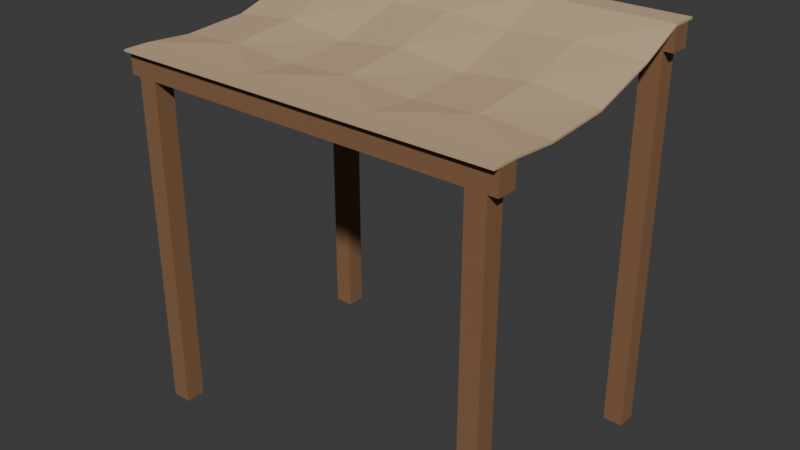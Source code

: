 # Source: source.blend  (saved by Blender 4.3.34; exported with 4.5.12 LTS)
import bpy
from mathutils import Matrix  # noqa: F401  (used for matrix-valued properties, if any)

bpy.ops.wm.read_factory_settings(use_empty=True)
scene = bpy.context.scene
scene.name = 'Scene'

# ---- collections
col_collection = bpy.data.collections.new('Collection'); scene.collection.children.link(col_collection)

# ---- materials (node trees are filled in below, after node groups)
mat_cream = bpy.data.materials.new('cream')
mat_cream.diffuse_color = (0.55, 0.4, 0.24, 1.0)
mat_honey = bpy.data.materials.new('honey')
mat_honey.diffuse_color = (0.24, 0.12, 0.055, 1.0)

# ---- material node trees
mat_cream.use_nodes = True; mat_cream.node_tree.nodes.clear()
_N = mat_cream.node_tree.nodes; _L = mat_cream.node_tree.links
n0 = _N.new('ShaderNodeBsdfPrincipled'); n0.name = 'Principled BSDF'; n0.location = (10, 300)
n0.inputs[0].default_value = (0.55, 0.4, 0.24, 1.0)
n0.inputs[2].default_value = 0.9
n1 = _N.new('ShaderNodeOutputMaterial'); n1.name = 'Material Output'; n1.location = (300, 300)
_L.new(n0.outputs[0], n1.inputs[0])
n1.is_active_output = True
mat_honey.use_nodes = True; mat_honey.node_tree.nodes.clear()
_N = mat_honey.node_tree.nodes; _L = mat_honey.node_tree.links
n0 = _N.new('ShaderNodeBsdfPrincipled'); n0.name = 'Principled BSDF'; n0.location = (10, 300)
n0.inputs[0].default_value = (0.24, 0.12, 0.055, 1.0)
n0.inputs[2].default_value = 0.9
n1 = _N.new('ShaderNodeOutputMaterial'); n1.name = 'Material Output'; n1.location = (300, 300)
_L.new(n0.outputs[0], n1.inputs[0])
n1.is_active_output = True

# ---- world
world_world = bpy.data.worlds.new('World'); scene.world = world_world
world_world.use_nodes = True; world_world.node_tree.nodes.clear()
_N = world_world.node_tree.nodes; _L = world_world.node_tree.links
n0 = _N.new('ShaderNodeOutputWorld'); n0.name = 'World Output'; n0.location = (300, 300)
n1 = _N.new('ShaderNodeBackground'); n1.name = 'Background'; n1.location = (10, 300)
n1.inputs[0].default_value = (0.05088, 0.05088, 0.05088, 1.0)
_L.new(n1.outputs[0], n0.inputs[0])
n0.is_active_output = True
world_world.color = (0.05088, 0.05088, 0.05088)
world_world.sun_shadow_jitter_overblur = 0.0

# ---- meshes
me_continuous_thick_cloth = bpy.data.meshes.new('Continuous thick cloth')
me_continuous_thick_cloth.from_pydata([(-1.2, -0.84, 2.2), (-0.8, -0.84, 2.2), (-0.4, -0.84, 2.2), (0.0, -0.84, 2.2), (0.4, -0.84, 2.2), (0.8, -0.84, 2.2), (1.2, -0.84, 2.2), (-1.2, -0.8, 2.2), (-0.8, -0.8, 2.2), (-0.4, -0.8, 2.2), (0.0, -0.8, 2.2), (0.4, -0.8, 2.2), (0.8, -0.8, 2.2), (1.2, -0.8, 2.2), (-1.2, -0.68, 2.2), (-0.8, -0.68, 2.2), (-0.4, -0.68, 2.2), (0.0, -0.68, 2.2), (0.4, -0.68, 2.2), (0.8, -0.68, 2.2), (1.2, -0.68, 2.2), (-1.2, -0.4, 2.179), (-0.8, -0.4, 2.206), (-0.4, -0.4, 2.179), (0.0, -0.4, 2.206), (0.4, -0.4, 2.179), (0.8, -0.4, 2.206), (1.2, -0.4, 2.179), (-1.2, 0.0, 2.205), (-0.8, 0.0, 2.25), (-0.4, 0.0, 2.205), (0.0, 0.0, 2.25), (0.4, 0.0, 2.205), (0.8, 0.0, 2.25), (1.2, 0.0, 2.205), (-1.2, 0.4, 2.326), (-0.8, 0.4, 2.353), (-0.4, 0.4, 2.326), (0.0, 0.4, 2.353), (0.4, 0.4, 2.326), (0.8, 0.4, 2.353), (1.2, 0.4, 2.326), (-1.2, 0.68, 2.45), (-0.8, 0.68, 2.45), (-0.4, 0.68, 2.45), (0.0, 0.68, 2.45), (0.4, 0.68, 2.45), (0.8, 0.68, 2.45), (1.2, 0.68, 2.45), (-1.2, 0.8, 2.45), (-0.8, 0.8, 2.45), (-0.4, 0.8, 2.45), (0.0, 0.8, 2.45), (0.4, 0.8, 2.45), (0.8, 0.8, 2.45), (1.2, 0.8, 2.45), (-1.2, 0.84, 2.45), (-0.8, 0.84, 2.45), (-0.4, 0.84, 2.45), (0.0, 0.84, 2.45), (0.4, 0.84, 2.45), (0.8, 0.84, 2.45), (1.2, 0.84, 2.45), (-1.2, -0.84, 2.212), (-0.8, -0.84, 2.212), (-0.4, -0.84, 2.212), (0.0, -0.84, 2.212), (0.4, -0.84, 2.212), (0.8, -0.84, 2.212), (1.2, -0.84, 2.212), (-1.2, -0.8, 2.212), (-0.8, -0.8, 2.212), (-0.4, -0.8, 2.212), (0.0, -0.8, 2.212), (0.4, -0.8, 2.212), (0.8, -0.8, 2.212), (1.2, -0.8, 2.212), (-1.2, -0.68, 2.212), (-0.8, -0.68, 2.212), (-0.4, -0.68, 2.212), (0.0, -0.68, 2.212), (0.4, -0.68, 2.212), (0.8, -0.68, 2.212), (1.2, -0.68, 2.212), (-1.2, -0.4, 2.191), (-0.8, -0.4, 2.218), (-0.4, -0.4, 2.191), (0.0, -0.4, 2.218), (0.4, -0.4, 2.191), (0.8, -0.4, 2.218), (1.2, -0.4, 2.191), (-1.2, 0.0, 2.217), (-0.8, 0.0, 2.262), (-0.4, 0.0, 2.217), (0.0, 0.0, 2.262), (0.4, 0.0, 2.217), (0.8, 0.0, 2.262), (1.2, 0.0, 2.217), (-1.2, 0.4, 2.338), (-0.8, 0.4, 2.365), (-0.4, 0.4, 2.338), (0.0, 0.4, 2.365), (0.4, 0.4, 2.338), (0.8, 0.4, 2.365), (1.2, 0.4, 2.338), (-1.2, 0.68, 2.462), (-0.8, 0.68, 2.462), (-0.4, 0.68, 2.462), (0.0, 0.68, 2.462), (0.4, 0.68, 2.462), (0.8, 0.68, 2.462), (1.2, 0.68, 2.462), (-1.2, 0.8, 2.462), (-0.8, 0.8, 2.462), (-0.4, 0.8, 2.462), (0.0, 0.8, 2.462), (0.4, 0.8, 2.462), (0.8, 0.8, 2.462), (1.2, 0.8, 2.462), (-1.2, 0.84, 2.462), (-0.8, 0.84, 2.462), (-0.4, 0.84, 2.462), (0.0, 0.84, 2.462), (0.4, 0.84, 2.462), (0.8, 0.84, 2.462), (1.2, 0.84, 2.462)], [], [(7, 1, 0), (64, 70, 63), (8, 2, 1), (65, 71, 64), (9, 3, 2), (66, 72, 65), (10, 4, 3), (67, 73, 66), (11, 5, 4), (68, 74, 67), (12, 6, 5), (69, 75, 68), (14, 8, 7), (71, 77, 70), (15, 9, 8), (72, 78, 71), (16, 10, 9), (73, 79, 72), (17, 11, 10), (74, 80, 73), (18, 12, 11), (75, 81, 74), (19, 13, 12), (76, 82, 75), (14, 22, 15), (77, 85, 84), (22, 16, 15), (79, 85, 78), (16, 24, 17), (79, 87, 86), (24, 18, 17), (81, 87, 80), (18, 26, 19), (81, 89, 88), (26, 20, 19), (83, 89, 82), (28, 22, 21), (85, 91, 84), (22, 30, 23), (85, 93, 92), (30, 24, 23), (87, 93, 86), (24, 32, 25), (87, 95, 94), (32, 26, 25), (89, 95, 88), (26, 34, 27), (89, 97, 96), (35, 29, 28), (92, 98, 91), (29, 37, 30), (92, 100, 99), (37, 31, 30), (94, 100, 93), (31, 39, 32), (94, 102, 101), (39, 33, 32), (96, 102, 95), (33, 41, 34), (96, 104, 103), (42, 36, 35), (99, 105, 98), (36, 44, 37), (99, 107, 106), (44, 38, 37), (101, 107, 100), (38, 46, 39), (101, 109, 108), (46, 40, 39), (103, 109, 102), (40, 48, 41), (103, 111, 110), (49, 43, 42), (106, 112, 105), (50, 44, 43), (107, 113, 106), (51, 45, 44), (108, 114, 107), (52, 46, 45), (109, 115, 108), (53, 47, 46), (110, 116, 109), (54, 48, 47), (111, 117, 110), (56, 50, 49), (113, 119, 112), (57, 51, 50), (114, 120, 113), (58, 52, 51), (115, 121, 114), (59, 53, 52), (116, 122, 115), (60, 54, 53), (117, 123, 116), (61, 55, 54), (118, 124, 117), (1, 63, 0), (2, 64, 1), (3, 65, 2), (4, 66, 3), (5, 67, 4), (6, 68, 5), (13, 69, 6), (20, 76, 13), (20, 90, 83), (34, 90, 27), (41, 97, 34), (48, 104, 41), (55, 111, 48), (62, 118, 55), (61, 125, 62), (60, 124, 61), (59, 123, 60), (58, 122, 59), (57, 121, 58), (56, 120, 57), (49, 119, 56), (42, 112, 49), (42, 98, 105), (35, 91, 98), (28, 84, 91), (14, 84, 21), (7, 77, 14), (0, 70, 7), (7, 8, 1), (64, 71, 70), (8, 9, 2), (65, 72, 71), (9, 10, 3), (66, 73, 72), (10, 11, 4), (67, 74, 73), (11, 12, 5), (68, 75, 74), (12, 13, 6), (69, 76, 75), (14, 15, 8), (71, 78, 77), (15, 16, 9), (72, 79, 78), (16, 17, 10), (73, 80, 79), (17, 18, 11), (74, 81, 80), (18, 19, 12), (75, 82, 81), (19, 20, 13), (76, 83, 82), (14, 21, 22), (77, 78, 85), (22, 23, 16), (79, 86, 85), (16, 23, 24), (79, 80, 87), (24, 25, 18), (81, 88, 87), (18, 25, 26), (81, 82, 89), (26, 27, 20), (83, 90, 89), (28, 29, 22), (85, 92, 91), (22, 29, 30), (85, 86, 93), (30, 31, 24), (87, 94, 93), (24, 31, 32), (87, 88, 95), (32, 33, 26), (89, 96, 95), (26, 33, 34), (89, 90, 97), (35, 36, 29), (92, 99, 98), (29, 36, 37), (92, 93, 100), (37, 38, 31), (94, 101, 100), (31, 38, 39), (94, 95, 102), (39, 40, 33), (96, 103, 102), (33, 40, 41), (96, 97, 104), (42, 43, 36), (99, 106, 105), (36, 43, 44), (99, 100, 107), (44, 45, 38), (101, 108, 107), (38, 45, 46), (101, 102, 109), (46, 47, 40), (103, 110, 109), (40, 47, 48), (103, 104, 111), (49, 50, 43), (106, 113, 112), (50, 51, 44), (107, 114, 113), (51, 52, 45), (108, 115, 114), (52, 53, 46), (109, 116, 115), (53, 54, 47), (110, 117, 116), (54, 55, 48), (111, 118, 117), (56, 57, 50), (113, 120, 119), (57, 58, 51), (114, 121, 120), (58, 59, 52), (115, 122, 121), (59, 60, 53), (116, 123, 122), (60, 61, 54), (117, 124, 123), (61, 62, 55), (118, 125, 124), (1, 64, 63), (2, 65, 64), (3, 66, 65), (4, 67, 66), (5, 68, 67), (6, 69, 68), (13, 76, 69), (20, 83, 76), (20, 27, 90), (34, 97, 90), (41, 104, 97), (48, 111, 104), (55, 118, 111), (62, 125, 118), (61, 124, 125), (60, 123, 124), (59, 122, 123), (58, 121, 122), (57, 120, 121), (56, 119, 120), (49, 112, 119), (42, 105, 112), (42, 35, 98), (35, 28, 91), (28, 21, 84), (14, 77, 84), (7, 70, 77), (0, 63, 70)])
me_continuous_thick_cloth.materials.append(mat_cream)
me_continuous_thick_cloth.update()
me_cube_001 = bpy.data.meshes.new('Cube.001')
me_cube_001.from_pydata([(-1.14, -0.8, 0.0), (-1.14, -0.8, 2.06), (-1.14, -0.68, 0.0), (-1.14, -0.68, 2.06), (-1.02, -0.8, 0.0), (-1.02, -0.8, 2.06), (-1.02, -0.68, 0.0), (-1.02, -0.68, 2.06)], [], [(1, 2, 0), (3, 6, 2), (7, 4, 6), (5, 0, 4), (6, 0, 2), (3, 5, 7), (1, 3, 2), (3, 7, 6), (7, 5, 4), (5, 1, 0), (6, 4, 0), (3, 1, 5)])
_uv = me_cube_001.uv_layers.new(name='UVMap')
_uv.uv.foreach_set('vector', [0.625, 0.0, 0.375, 0.25, 0.375, 0.0, 0.625, 0.25, 0.375, 0.5, 0.375, 0.25, 0.625, 0.5, 0.375, 0.75, 0.375, 0.5, 0.625, 0.75, 0.375, 1.0, 0.375, 0.75, 0.375, 0.5, 0.125, 0.75, 0.125, 0.5, 0.875, 0.5, 0.625, 0.75, 0.625, 0.5, 0.625, 0.0, 0.625, 0.25, 0.375, 0.25, 0.625, 0.25, 0.625, 0.5, 0.375, 0.5, 0.625, 0.5, 0.625, 0.75, 0.375, 0.75, 0.625, 0.75, 0.625, 1.0, 0.375, 1.0, 0.375, 0.5, 0.375, 0.75, 0.125, 0.75, 0.875, 0.5, 0.875, 0.75, 0.625, 0.75])
me_cube_001.materials.append(mat_honey)
me_cube_001.update()
me_cube_002 = bpy.data.meshes.new('Cube.002')
me_cube_002.from_pydata([(1.02, -0.8, 0.0), (1.02, -0.8, 2.06), (1.02, -0.68, 0.0), (1.02, -0.68, 2.06), (1.14, -0.8, 0.0), (1.14, -0.8, 2.06), (1.14, -0.68, 0.0), (1.14, -0.68, 2.06)], [], [(1, 2, 0), (3, 6, 2), (7, 4, 6), (5, 0, 4), (6, 0, 2), (3, 5, 7), (1, 3, 2), (3, 7, 6), (7, 5, 4), (5, 1, 0), (6, 4, 0), (3, 1, 5)])
_uv = me_cube_002.uv_layers.new(name='UVMap')
_uv.uv.foreach_set('vector', [0.625, 0.0, 0.375, 0.25, 0.375, 0.0, 0.625, 0.25, 0.375, 0.5, 0.375, 0.25, 0.625, 0.5, 0.375, 0.75, 0.375, 0.5, 0.625, 0.75, 0.375, 1.0, 0.375, 0.75, 0.375, 0.5, 0.125, 0.75, 0.125, 0.5, 0.875, 0.5, 0.625, 0.75, 0.625, 0.5, 0.625, 0.0, 0.625, 0.25, 0.375, 0.25, 0.625, 0.25, 0.625, 0.5, 0.375, 0.5, 0.625, 0.5, 0.625, 0.75, 0.375, 0.75, 0.625, 0.75, 0.625, 1.0, 0.375, 1.0, 0.375, 0.5, 0.375, 0.75, 0.125, 0.75, 0.875, 0.5, 0.875, 0.75, 0.625, 0.75])
me_cube_002.materials.append(mat_honey)
me_cube_002.update()
me_cube_003 = bpy.data.meshes.new('Cube.003')
me_cube_003.from_pydata([(-1.2, -0.8, 2.06), (-1.2, -0.8, 2.2), (-1.2, -0.68, 2.06), (-1.2, -0.68, 2.2), (1.2, -0.8, 2.06), (1.2, -0.8, 2.2), (1.2, -0.68, 2.06), (1.2, -0.68, 2.2)], [], [(1, 2, 0), (3, 6, 2), (7, 4, 6), (5, 0, 4), (6, 0, 2), (3, 5, 7), (1, 3, 2), (3, 7, 6), (7, 5, 4), (5, 1, 0), (6, 4, 0), (3, 1, 5)])
_uv = me_cube_003.uv_layers.new(name='UVMap')
_uv.uv.foreach_set('vector', [0.625, 0.0, 0.375, 0.25, 0.375, 0.0, 0.625, 0.25, 0.375, 0.5, 0.375, 0.25, 0.625, 0.5, 0.375, 0.75, 0.375, 0.5, 0.625, 0.75, 0.375, 1.0, 0.375, 0.75, 0.375, 0.5, 0.125, 0.75, 0.125, 0.5, 0.875, 0.5, 0.625, 0.75, 0.625, 0.5, 0.625, 0.0, 0.625, 0.25, 0.375, 0.25, 0.625, 0.25, 0.625, 0.5, 0.375, 0.5, 0.625, 0.5, 0.625, 0.75, 0.375, 0.75, 0.625, 0.75, 0.625, 1.0, 0.375, 1.0, 0.375, 0.5, 0.375, 0.75, 0.125, 0.75, 0.875, 0.5, 0.875, 0.75, 0.625, 0.75])
me_cube_003.materials.append(mat_honey)
me_cube_003.update()
me_cube_004 = bpy.data.meshes.new('Cube.004')
me_cube_004.from_pydata([(-1.14, 0.68, 0.0), (-1.14, 0.68, 2.31), (-1.14, 0.8, 0.0), (-1.14, 0.8, 2.31), (-1.02, 0.68, 0.0), (-1.02, 0.68, 2.31), (-1.02, 0.8, 0.0), (-1.02, 0.8, 2.31)], [], [(1, 2, 0), (3, 6, 2), (7, 4, 6), (5, 0, 4), (6, 0, 2), (3, 5, 7), (1, 3, 2), (3, 7, 6), (7, 5, 4), (5, 1, 0), (6, 4, 0), (3, 1, 5)])
_uv = me_cube_004.uv_layers.new(name='UVMap')
_uv.uv.foreach_set('vector', [0.625, 0.0, 0.375, 0.25, 0.375, 0.0, 0.625, 0.25, 0.375, 0.5, 0.375, 0.25, 0.625, 0.5, 0.375, 0.75, 0.375, 0.5, 0.625, 0.75, 0.375, 1.0, 0.375, 0.75, 0.375, 0.5, 0.125, 0.75, 0.125, 0.5, 0.875, 0.5, 0.625, 0.75, 0.625, 0.5, 0.625, 0.0, 0.625, 0.25, 0.375, 0.25, 0.625, 0.25, 0.625, 0.5, 0.375, 0.5, 0.625, 0.5, 0.625, 0.75, 0.375, 0.75, 0.625, 0.75, 0.625, 1.0, 0.375, 1.0, 0.375, 0.5, 0.375, 0.75, 0.125, 0.75, 0.875, 0.5, 0.875, 0.75, 0.625, 0.75])
me_cube_004.materials.append(mat_honey)
me_cube_004.update()
me_cube_005 = bpy.data.meshes.new('Cube.005')
me_cube_005.from_pydata([(1.02, 0.68, 0.0), (1.02, 0.68, 2.31), (1.02, 0.8, 0.0), (1.02, 0.8, 2.31), (1.14, 0.68, 0.0), (1.14, 0.68, 2.31), (1.14, 0.8, 0.0), (1.14, 0.8, 2.31)], [], [(1, 2, 0), (3, 6, 2), (7, 4, 6), (5, 0, 4), (6, 0, 2), (3, 5, 7), (1, 3, 2), (3, 7, 6), (7, 5, 4), (5, 1, 0), (6, 4, 0), (3, 1, 5)])
_uv = me_cube_005.uv_layers.new(name='UVMap')
_uv.uv.foreach_set('vector', [0.625, 0.0, 0.375, 0.25, 0.375, 0.0, 0.625, 0.25, 0.375, 0.5, 0.375, 0.25, 0.625, 0.5, 0.375, 0.75, 0.375, 0.5, 0.625, 0.75, 0.375, 1.0, 0.375, 0.75, 0.375, 0.5, 0.125, 0.75, 0.125, 0.5, 0.875, 0.5, 0.625, 0.75, 0.625, 0.5, 0.625, 0.0, 0.625, 0.25, 0.375, 0.25, 0.625, 0.25, 0.625, 0.5, 0.375, 0.5, 0.625, 0.5, 0.625, 0.75, 0.375, 0.75, 0.625, 0.75, 0.625, 1.0, 0.375, 1.0, 0.375, 0.5, 0.375, 0.75, 0.125, 0.75, 0.875, 0.5, 0.875, 0.75, 0.625, 0.75])
me_cube_005.materials.append(mat_honey)
me_cube_005.update()
me_cube_006 = bpy.data.meshes.new('Cube.006')
me_cube_006.from_pydata([(-1.2, 0.68, 2.31), (-1.2, 0.68, 2.45), (-1.2, 0.8, 2.31), (-1.2, 0.8, 2.45), (1.2, 0.68, 2.31), (1.2, 0.68, 2.45), (1.2, 0.8, 2.31), (1.2, 0.8, 2.45)], [], [(1, 2, 0), (3, 6, 2), (7, 4, 6), (5, 0, 4), (6, 0, 2), (3, 5, 7), (1, 3, 2), (3, 7, 6), (7, 5, 4), (5, 1, 0), (6, 4, 0), (3, 1, 5)])
_uv = me_cube_006.uv_layers.new(name='UVMap')
_uv.uv.foreach_set('vector', [0.625, 0.0, 0.375, 0.25, 0.375, 0.0, 0.625, 0.25, 0.375, 0.5, 0.375, 0.25, 0.625, 0.5, 0.375, 0.75, 0.375, 0.5, 0.625, 0.75, 0.375, 1.0, 0.375, 0.75, 0.375, 0.5, 0.125, 0.75, 0.125, 0.5, 0.875, 0.5, 0.625, 0.75, 0.625, 0.5, 0.625, 0.0, 0.625, 0.25, 0.375, 0.25, 0.625, 0.25, 0.625, 0.5, 0.375, 0.5, 0.625, 0.5, 0.625, 0.75, 0.375, 0.75, 0.625, 0.75, 0.625, 1.0, 0.375, 1.0, 0.375, 0.5, 0.375, 0.75, 0.125, 0.75, 0.875, 0.5, 0.875, 0.75, 0.625, 0.75])
me_cube_006.materials.append(mat_honey)
me_cube_006.update()

# ---- objects
ob_continuous_thick_cloth = bpy.data.objects.new('Continuous thick cloth', me_continuous_thick_cloth)
ob_awning_post = bpy.data.objects.new('Awning post', me_cube_001)
ob_awning_post_001 = bpy.data.objects.new('Awning post.001', me_cube_002)
ob_end_support_bar = bpy.data.objects.new('End support bar', me_cube_003)
ob_awning_post_002 = bpy.data.objects.new('Awning post.002', me_cube_004)
ob_awning_post_003 = bpy.data.objects.new('Awning post.003', me_cube_005)
ob_end_support_bar_001 = bpy.data.objects.new('End support bar.001', me_cube_006)

# ---- transforms, parenting, visibility, modifiers, constraints
ob_continuous_thick_cloth.location = (0.0, 0.0, 0.0)
ob_awning_post.location = (0.0, 0.0, 0.0)
ob_awning_post_001.location = (0.0, 0.0, 0.0)
ob_end_support_bar.location = (0.0, 0.0, 0.0)
ob_awning_post_002.location = (0.0, 0.0, 0.0)
ob_awning_post_003.location = (0.0, 0.0, 0.0)
ob_end_support_bar_001.location = (0.0, 0.0, 0.0)

# ---- collection membership
scene.collection.objects.link(ob_continuous_thick_cloth)
col_collection.objects.link(ob_awning_post)
col_collection.objects.link(ob_awning_post_001)
col_collection.objects.link(ob_end_support_bar)
col_collection.objects.link(ob_awning_post_002)
col_collection.objects.link(ob_awning_post_003)
col_collection.objects.link(ob_end_support_bar_001)

# ---- scene / render settings (as saved in the file)
scene.frame_start = 1; scene.frame_end = 250; scene.frame_set(1)
scene.render.engine = 'BLENDER_EEVEE_NEXT'
bpy.context.view_layer.update()

# ---- added for rendering (the .blend has no active camera and no usable light): camera, sun
cam_auto = bpy.data.cameras.new('AutoCamera')
cam_auto.lens = 50.0
cam_auto.sensor_width = 36.0
cam_auto.clip_end = 1000.0
ob_auto_camera = bpy.data.objects.new('AutoCamera', cam_auto)
scene.collection.objects.link(ob_auto_camera)
ob_auto_camera.location = (3.54058, -4.2487, 4.06347)
ob_auto_camera.rotation_euler = (1.09748, -7.21219e-08, 0.694738)
scene.camera = ob_auto_camera
light_auto_sun = bpy.data.lights.new('AutoSun', 'SUN')
light_auto_sun.energy = 3.0
light_auto_sun.angle = 0.0523599
ob_auto_sun = bpy.data.objects.new('AutoSun', light_auto_sun)
scene.collection.objects.link(ob_auto_sun)
ob_auto_sun.rotation_euler = (0.872665, 0.174533, 0.523599)
bpy.context.view_layer.update()
